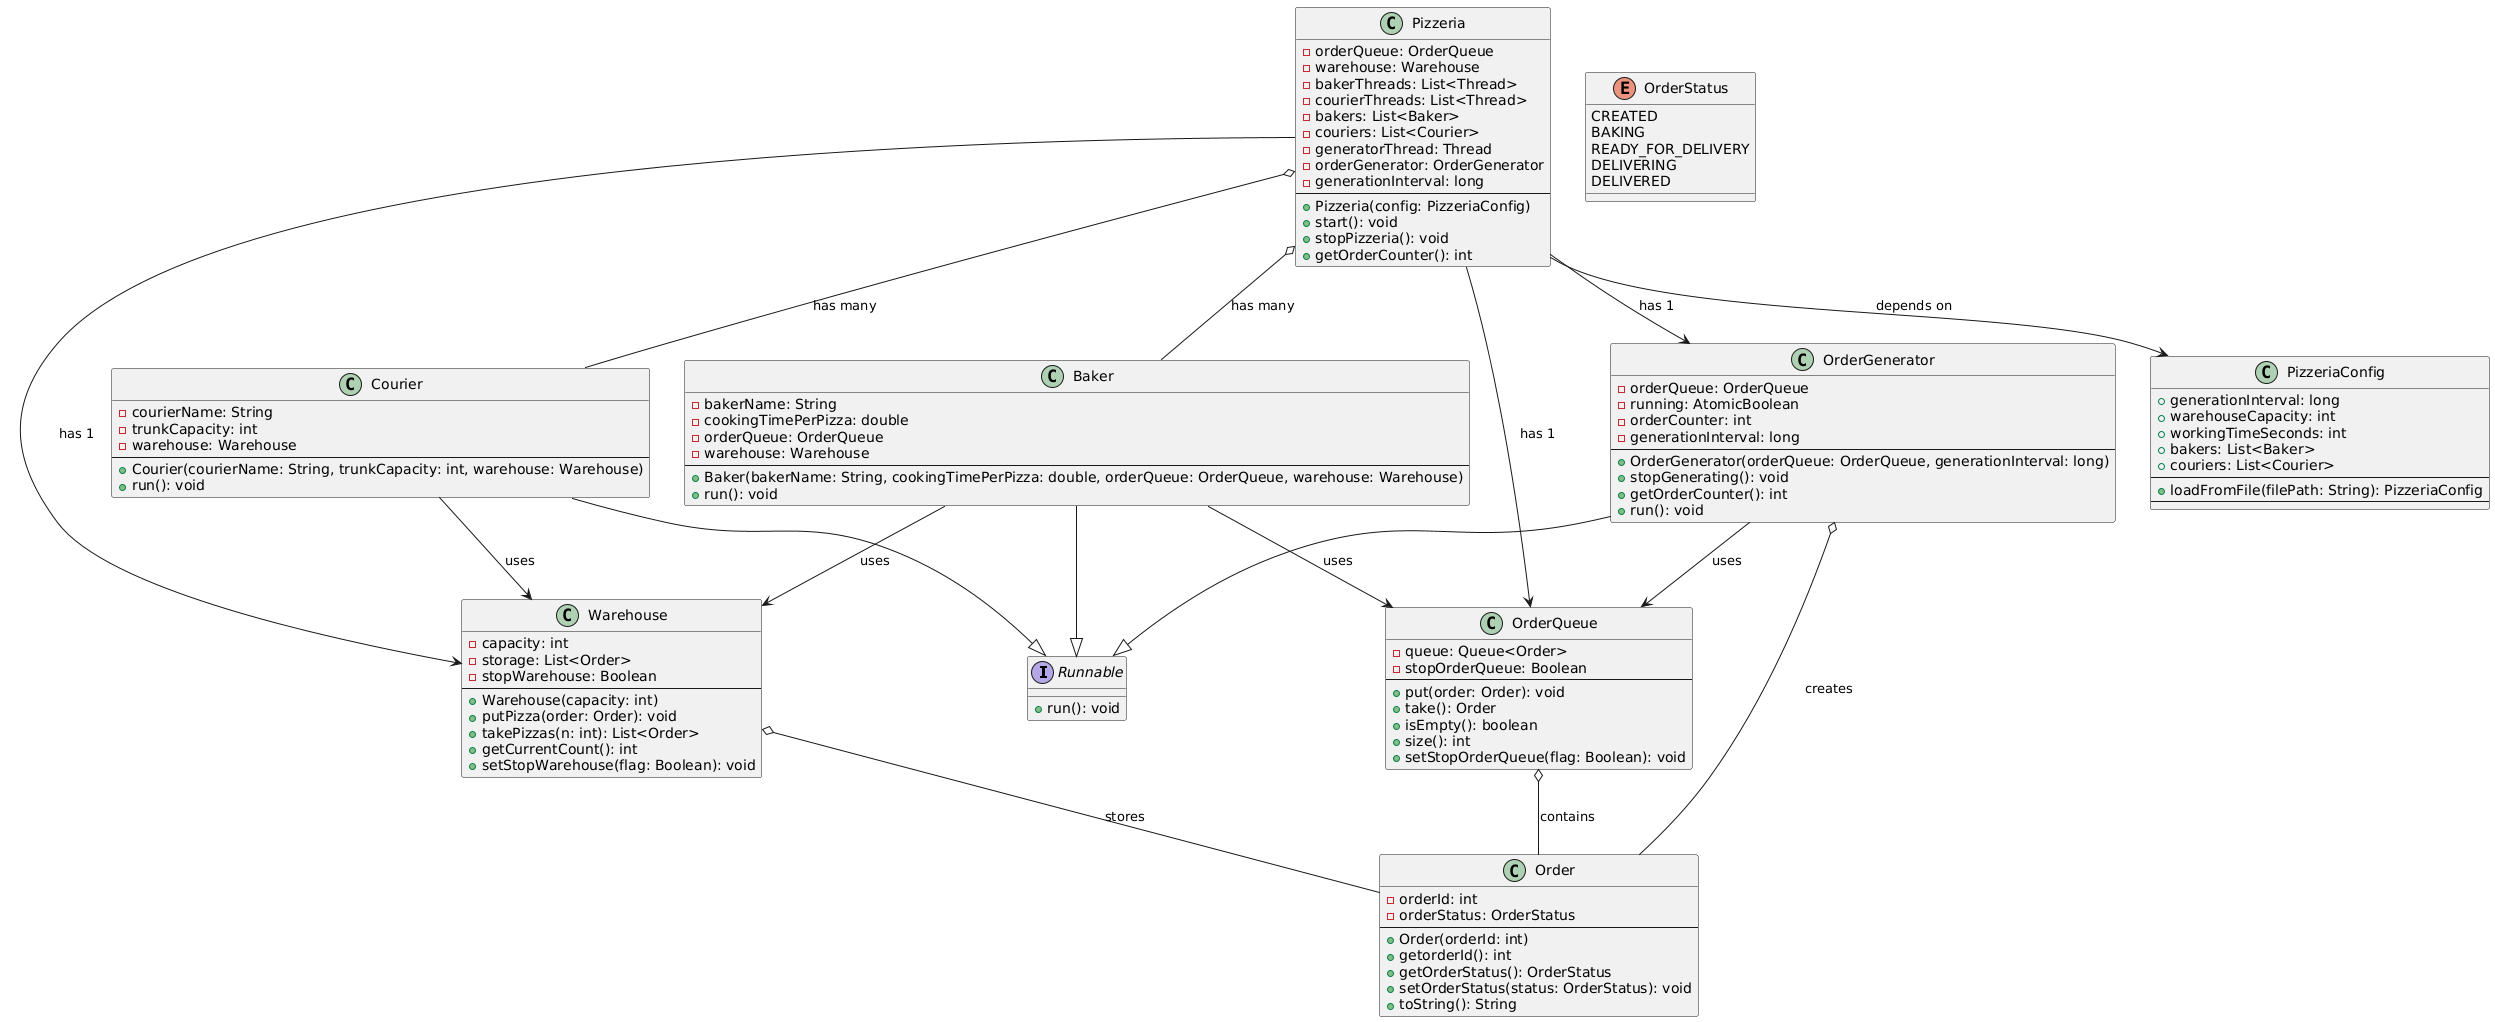

The diagram above was rendered by PlantUML. Its source (embedded in the PNG):
@startuml
' ========== Интерфейс Runnable ==========
interface Runnable {
  + run(): void
}

' ========== Enum OrderStatus ==========
enum OrderStatus {
  CREATED
  BAKING
  READY_FOR_DELIVERY
  DELIVERING
  DELIVERED
}

' ========== Класс Order ==========
class Order {
  - orderId: int
  - orderStatus: OrderStatus
  --
  + Order(orderId: int)
  + getorderId(): int
  + getOrderStatus(): OrderStatus
  + setOrderStatus(status: OrderStatus): void
  + toString(): String
}

' ========== Класс OrderQueue ==========
class OrderQueue {
  - queue: Queue<Order>
  - stopOrderQueue: Boolean
  --
  + put(order: Order): void
  + take(): Order
  + isEmpty(): boolean
  + size(): int
  + setStopOrderQueue(flag: Boolean): void
}

' ========== Класс Warehouse ==========
class Warehouse {
  - capacity: int
  - storage: List<Order>
  - stopWarehouse: Boolean
  --
  + Warehouse(capacity: int)
  + putPizza(order: Order): void
  + takePizzas(n: int): List<Order>
  + getCurrentCount(): int
  + setStopWarehouse(flag: Boolean): void
}

' ========== Класс Baker (implements Runnable) ==========
class Baker {
  - bakerName: String
  - cookingTimePerPizza: double
  - orderQueue: OrderQueue
  - warehouse: Warehouse
  --
  + Baker(bakerName: String, cookingTimePerPizza: double, orderQueue: OrderQueue, warehouse: Warehouse)
  + run(): void
}
Baker --|> Runnable

' ========== Класс Courier (implements Runnable) ==========
class Courier {
  - courierName: String
  - trunkCapacity: int
  - warehouse: Warehouse
  --
  + Courier(courierName: String, trunkCapacity: int, warehouse: Warehouse)
  + run(): void
}
Courier --|> Runnable

' ========== Класс OrderGenerator (implements Runnable) ==========
class OrderGenerator {
  - orderQueue: OrderQueue
  - running: AtomicBoolean
  - orderCounter: int
  - generationInterval: long
  --
  + OrderGenerator(orderQueue: OrderQueue, generationInterval: long)
  + stopGenerating(): void
  + getOrderCounter(): int
  + run(): void
}
OrderGenerator --|> Runnable

' ========== Класс PizzeriaConfig ==========
class PizzeriaConfig {
  + generationInterval: long
  + warehouseCapacity: int
  + workingTimeSeconds: int
  + bakers: List<Baker>
  + couriers: List<Courier>
  --
  + loadFromFile(filePath: String): PizzeriaConfig
  --
  ' Вложенные классы Baker, Courier (DTO) пропущены для простоты,
  ' либо их можно отразить отдельно, если нужно.
}

' ========== Класс Pizzeria ==========
class Pizzeria {
  - orderQueue: OrderQueue
  - warehouse: Warehouse
  - bakerThreads: List<Thread>
  - courierThreads: List<Thread>
  - bakers: List<Baker>
  - couriers: List<Courier>
  - generatorThread: Thread
  - orderGenerator: OrderGenerator
  - generationInterval: long
  --
  + Pizzeria(config: PizzeriaConfig)
  + start(): void
  + stopPizzeria(): void
  + getOrderCounter(): int
}

' ========== Связи между классами ==========
' Baker
Baker --> OrderQueue : uses
Baker --> Warehouse  : uses

' Courier
Courier --> Warehouse : uses

' OrderQueue
OrderQueue o-- Order : contains

' Warehouse
Warehouse o-- Order : stores

' OrderGenerator
OrderGenerator --> OrderQueue : uses
OrderGenerator o-- Order : creates

' Pizzeria
Pizzeria --> OrderQueue : has 1
Pizzeria --> Warehouse  : has 1
Pizzeria o-- Baker : has many
Pizzeria o-- Courier : has many
Pizzeria --> OrderGenerator : has 1
Pizzeria --> PizzeriaConfig : depends on
@enduml